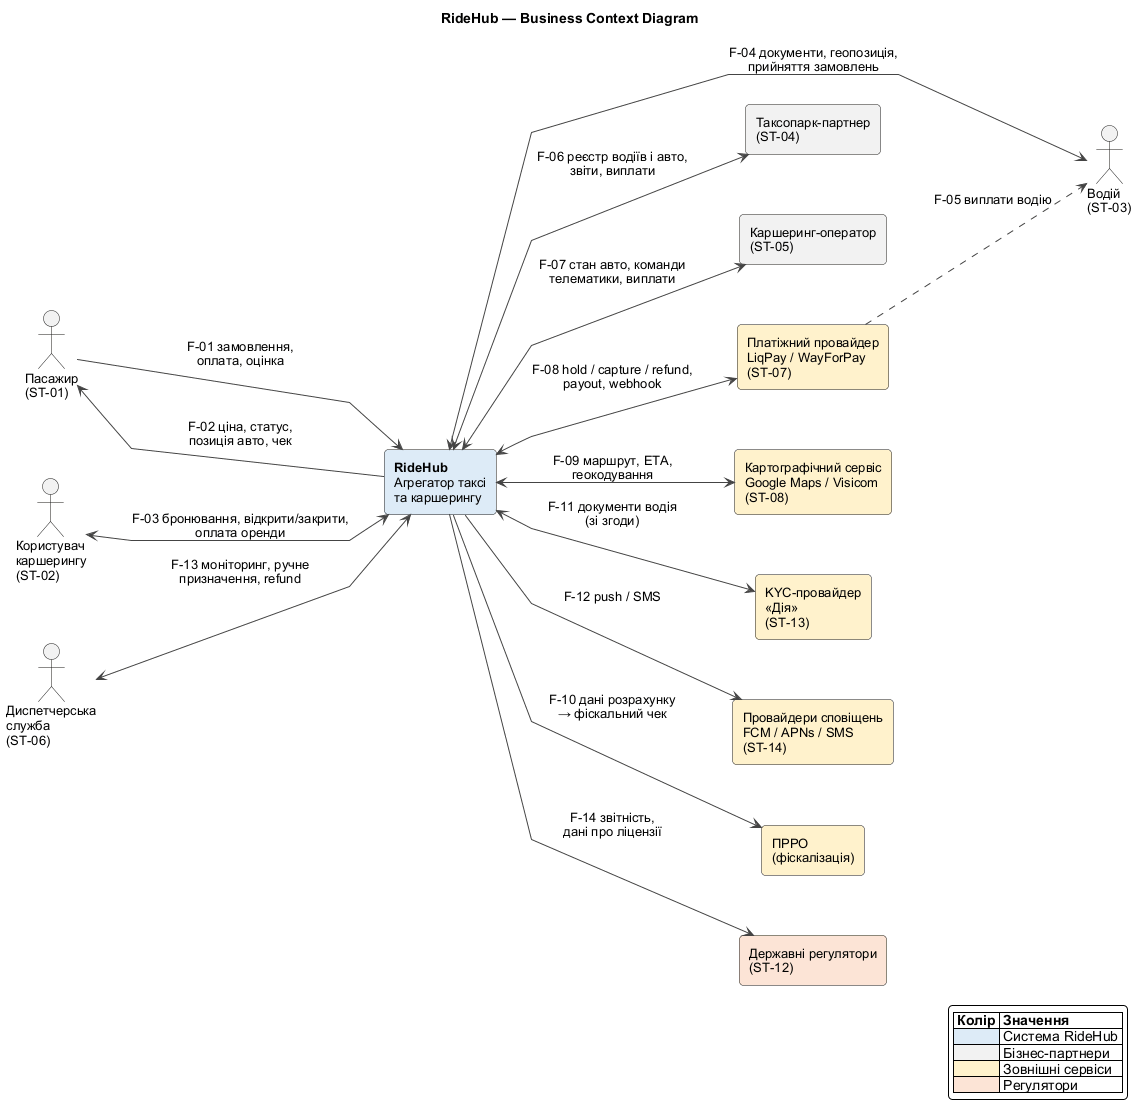

The diagram above was rendered by PlantUML. Its source (embedded in the PNG):
@startuml 01-context-business
!include _style.puml
skinparam linetype polyline
skinparam nodesep 60
skinparam ranksep 70

title RideHub — Business Context Diagram

left to right direction

' ---------- Користувачі ----------
actor "Пасажир\n(ST-01)" as Passenger
actor "Користувач\nкаршерингу\n(ST-02)" as Renter
actor "Водій\n(ST-03)" as Driver
actor "Диспетчерська\nслужба\n(ST-06)" as Dispatcher

' ---------- Система ----------
rectangle "**RideHub**\nАгрегатор таксі\nта каршерингу" as RideHub #DDEBF7

' ---------- Партнери ----------
rectangle "Таксопарк-партнер\n(ST-04)" as Fleet #F2F2F2
rectangle "Каршеринг-оператор\n(ST-05)" as CarOperator #F2F2F2

' ---------- Зовнішні сервіси ----------
rectangle "Платіжний провайдер\nLiqPay / WayForPay\n(ST-07)" as PSP #FFF2CC
rectangle "Картографічний сервіс\nGoogle Maps / Visicom\n(ST-08)" as Maps #FFF2CC
rectangle "KYC-провайдер\n«Дія»\n(ST-13)" as KYC #FFF2CC
rectangle "Провайдери сповіщень\nFCM / APNs / SMS\n(ST-14)" as Notify #FFF2CC
rectangle "ПРРО\n(фіскалізація)" as PRRO #FFF2CC
rectangle "Державні регулятори\n(ST-12)" as Regulator #FCE4D6

' ---------- Потоки ----------
Passenger --> RideHub : F-01 замовлення,\nоплата, оцінка
RideHub --> Passenger : F-02 ціна, статус,\nпозиція авто, чек
Renter <--> RideHub : F-03 бронювання, відкрити/закрити,\nоплата оренди
Driver <--> RideHub : F-04 документи, геопозиція,\nприйняття замовлень
Dispatcher <--> RideHub : F-13 моніторинг, ручне\nпризначення, refund

RideHub <--> Fleet : F-06 реєстр водіїв і авто,\nзвіти, виплати
RideHub <--> CarOperator : F-07 стан авто, команди\nтелематики, виплати
RideHub <--> PSP : F-08 hold / capture / refund,\npayout, webhook
RideHub <--> Maps : F-09 маршрут, ETA,\nгеокодування
RideHub <--> KYC : F-11 документи водія\n(зі згоди)
RideHub --> Notify : F-12 push / SMS
RideHub --> PRRO : F-10 дані розрахунку\n→ фіскальний чек
RideHub --> Regulator : F-14 звітність,\nдані про ліцензії

PSP ..> Driver : F-05 виплати водію

legend right
  |= Колір |= Значення |
  |<#DDEBF7>| Система RideHub |
  |<#F2F2F2>| Бізнес-партнери |
  |<#FFF2CC>| Зовнішні сервіси |
  |<#FCE4D6>| Регулятори |
endlegend

@enduml